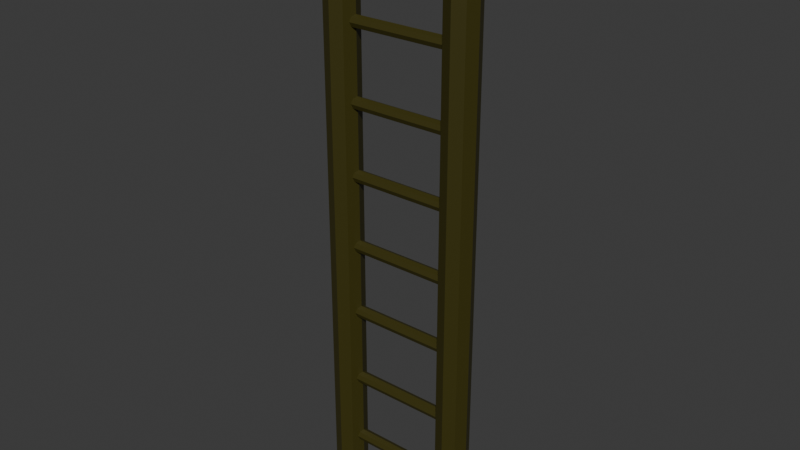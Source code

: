# Source: St.blend  (saved by Blender 5.2.44; exported with 4.5.12 LTS)
import bpy
from mathutils import Matrix  # noqa: F401  (used for matrix-valued properties, if any)

bpy.ops.wm.read_factory_settings(use_empty=True)
scene = bpy.context.scene
scene.name = 'Scene'

# ---- collections
col_collection = bpy.data.collections.new('Collection'); scene.collection.children.link(col_collection)

# ---- materials (node trees are filled in below, after node groups)
mat_material_001 = bpy.data.materials.new('Material.001')
mat_material_002 = bpy.data.materials.new('Material.002')

# ---- material node trees
mat_material_001.use_nodes = True; mat_material_001.node_tree.nodes.clear()
_N = mat_material_001.node_tree.nodes; _L = mat_material_001.node_tree.links
n0 = _N.new('ShaderNodeBsdfPrincipled'); n0.name = 'Principled BSDF'; n0.location = (-200, 100)
n0.inputs[0].default_value = (0.04365, 0.03788, 0.003049, 1.0)
n0.inputs[10].default_value = 0.005
n1 = _N.new('ShaderNodeOutputMaterial'); n1.name = 'Material Output'; n1.location = (200, 100)
_L.new(n0.outputs[0], n1.inputs[0])
n1.is_active_output = True
mat_material_002.use_nodes = True; mat_material_002.node_tree.nodes.clear()
_N = mat_material_002.node_tree.nodes; _L = mat_material_002.node_tree.links
n0 = _N.new('ShaderNodeBsdfPrincipled'); n0.name = 'Principled BSDF'; n0.location = (-200, 100)
n0.inputs[0].default_value = (0.2823, 0.1893, 0.03854, 1.0)
n0.inputs[10].default_value = 0.005
n1 = _N.new('ShaderNodeOutputMaterial'); n1.name = 'Material Output'; n1.location = (200, 100)
_L.new(n0.outputs[0], n1.inputs[0])
n1.is_active_output = True

# ---- world
world_world = bpy.data.worlds.new('World'); scene.world = world_world
world_world.use_nodes = True; world_world.node_tree.nodes.clear()
_N = world_world.node_tree.nodes; _L = world_world.node_tree.links
n0 = _N.new('ShaderNodeOutputWorld'); n0.name = 'World Output'; n0.location = (200, 100)
n1 = _N.new('ShaderNodeBackground'); n1.name = 'Background'; n1.location = (-200, 100)
n1.inputs[0].default_value = (0.05088, 0.05088, 0.05088, 1.0)
_L.new(n1.outputs[0], n0.inputs[0])
n0.is_active_output = True
world_world.color = (0.05088, 0.05088, 0.05088)
world_world.sun_shadow_jitter_overblur = 0.0

# ---- meshes
me_cylinder_009 = bpy.data.meshes.new('Cylinder.009')
me_cylinder_009.from_pydata([(0.1552, 1.0, -1.0), (0.1552, 1.0, 0.9999), (0.8623, 0.7071, -1.0), (0.8623, 0.7071, 0.9999), (1.155, 0.0, -1.0), (1.155, 0.0, 0.9999), (0.8623, -0.7071, -1.0), (0.8623, -0.7071, 0.9999), (0.1552, -1.0, -1.0), (0.1552, -1.0, 0.9999), (-0.5519, -0.7071, -1.0), (-0.5519, -0.7071, 0.9999), (-0.8448, 0.0, -1.0), (-0.8448, 0.0, 0.9999), (-0.5519, 0.7071, -1.0), (-0.5519, 0.7071, 0.9999), (6.094, 2.648, -1.219), (-89.01, 2.648, -1.159), (6.104, 1.873, -0.9989), (-89.0, 1.873, -0.9388), (6.108, -9.537e-07, -0.9079), (-89.0, -9.537e-07, -0.8477), (6.104, -1.873, -0.9989), (-89.0, -1.873, -0.9388), (6.094, -2.648, -1.219), (-89.01, -2.648, -1.159), (6.084, -1.873, -1.439), (-89.02, -1.873, -1.378), (6.08, -9.537e-07, -1.53), (-89.03, -9.537e-07, -1.469), (6.084, 1.873, -1.439), (-89.02, 1.873, -1.378), (6.206, 2.648, 1.235), (-88.9, 2.648, 1.296), (6.216, 1.873, 1.455), (-88.89, 1.873, 1.515), (6.221, -9.537e-07, 1.546), (-88.88, -9.537e-07, 1.606), (6.216, -1.873, 1.455), (-88.89, -1.873, 1.515), (6.206, -2.648, 1.235), (-88.9, -2.648, 1.296), (6.196, -1.873, 1.016), (-88.91, -1.873, 1.076), (6.192, -9.537e-07, 0.9245), (-88.91, -9.537e-07, 0.9847), (6.196, 1.873, 1.016), (-88.91, 1.873, 1.076), (-81.91, 1.0, -0.9482), (-81.91, 1.0, 1.052), (-81.21, 0.7071, -0.9482), (-81.21, 0.7071, 1.052), (-80.91, -9.537e-07, -0.9482), (-80.91, -9.537e-07, 1.052), (-81.21, -0.7071, -0.9482), (-81.21, -0.7071, 1.052), (-81.91, -1.0, -0.9482), (-81.91, -1.0, 1.052), (-82.62, -0.7071, -0.9482), (-82.62, -0.7071, 1.052), (-82.91, -9.537e-07, -0.9482), (-82.91, -9.537e-07, 1.052), (-82.62, 0.7071, -0.9482), (-82.62, 0.7071, 1.052), (-70.33, 1.0, -0.9555), (-70.33, 1.0, 1.045), (-69.62, 0.7071, -0.9555), (-69.62, 0.7071, 1.045), (-69.33, -9.537e-07, -0.9555), (-69.33, -9.537e-07, 1.045), (-69.62, -0.7071, -0.9555), (-69.62, -0.7071, 1.045), (-70.33, -1.0, -0.9555), (-70.33, -1.0, 1.045), (-71.04, -0.7071, -0.9555), (-71.04, -0.7071, 1.045), (-71.33, -9.537e-07, -0.9555), (-71.33, -9.537e-07, 1.045), (-71.04, 0.7071, -0.9555), (-71.04, 0.7071, 1.045), (-58.38, 1.0, -0.9631), (-58.38, 1.0, 1.037), (-57.67, 0.7071, -0.9631), (-57.67, 0.7071, 1.037), (-57.38, -9.537e-07, -0.9631), (-57.38, -9.537e-07, 1.037), (-57.67, -0.7071, -0.9631), (-57.67, -0.7071, 1.037), (-58.38, -1.0, -0.9631), (-58.38, -1.0, 1.037), (-59.09, -0.7071, -0.9631), (-59.09, -0.7071, 1.037), (-59.38, -9.537e-07, -0.9631), (-59.38, -9.537e-07, 1.037), (-59.09, 0.7071, -0.9631), (-59.09, 0.7071, 1.037), (-46.94, 1.0, -0.9703), (-46.94, 1.0, 1.03), (-46.23, 0.7071, -0.9703), (-46.23, 0.7071, 1.03), (-45.94, -9.537e-07, -0.9703), (-45.94, -9.537e-07, 1.03), (-46.23, -0.7071, -0.9703), (-46.23, -0.7071, 1.03), (-46.94, -1.0, -0.9703), (-46.94, -1.0, 1.03), (-47.65, -0.7071, -0.9703), (-47.65, -0.7071, 1.03), (-47.94, -9.537e-07, -0.9703), (-47.94, -9.537e-07, 1.03), (-47.65, 0.7071, -0.9703), (-47.65, 0.7071, 1.03), (-35.27, 1.0, -0.9777), (-35.27, 1.0, 1.022), (-34.56, 0.7071, -0.9777), (-34.56, 0.7071, 1.022), (-34.27, -9.537e-07, -0.9777), (-34.27, -9.537e-07, 1.022), (-34.56, -0.7071, -0.9777), (-34.56, -0.7071, 1.022), (-35.27, -1.0, -0.9777), (-35.27, -1.0, 1.022), (-35.98, -0.7071, -0.9777), (-35.98, -0.7071, 1.022), (-36.27, -9.537e-07, -0.9777), (-36.27, -9.537e-07, 1.022), (-35.98, 0.7071, -0.9777), (-35.98, 0.7071, 1.022), (-23.72, 1.0, -0.985), (-23.72, 1.0, 1.015), (-23.01, 0.7071, -0.985), (-23.01, 0.7071, 1.015), (-22.72, -9.537e-07, -0.985), (-22.72, -9.537e-07, 1.015), (-23.01, -0.7071, -0.985), (-23.01, -0.7071, 1.015), (-23.72, -1.0, -0.985), (-23.72, -1.0, 1.015), (-24.43, -0.7071, -0.985), (-24.43, -0.7071, 1.015), (-24.72, -9.537e-07, -0.985), (-24.72, -9.537e-07, 1.015), (-24.43, 0.7071, -0.985), (-24.43, 0.7071, 1.015), (-11.36, 1.0, -0.9928), (-11.36, 1.0, 1.007), (-10.66, 0.7071, -0.9928), (-10.66, 0.7071, 1.007), (-10.36, -9.537e-07, -0.9928), (-10.36, -9.537e-07, 1.007), (-10.66, -0.7071, -0.9928), (-10.66, -0.7071, 1.007), (-11.36, -1.0, -0.9928), (-11.36, -1.0, 1.007), (-12.07, -0.7071, -0.9928), (-12.07, -0.7071, 1.007), (-12.36, -9.537e-07, -0.9928), (-12.36, -9.537e-07, 1.007), (-12.07, 0.7071, -0.9928), (-12.07, 0.7071, 1.007)], [], [(0, 1, 3, 2), (2, 3, 5, 4), (4, 5, 7, 6), (6, 7, 9, 8), (8, 9, 11, 10), (10, 11, 13, 12), (3, 1, 15, 13, 11, 9, 7, 5), (12, 13, 15, 14), (14, 15, 1, 0), (0, 2, 4, 6, 8, 10, 12, 14), (16, 17, 19, 18), (18, 19, 21, 20), (20, 21, 23, 22), (22, 23, 25, 24), (24, 25, 27, 26), (26, 27, 29, 28), (19, 17, 31, 29, 27, 25, 23, 21), (28, 29, 31, 30), (30, 31, 17, 16), (16, 18, 20, 22, 24, 26, 28, 30), (32, 33, 35, 34), (34, 35, 37, 36), (36, 37, 39, 38), (38, 39, 41, 40), (40, 41, 43, 42), (42, 43, 45, 44), (35, 33, 47, 45, 43, 41, 39, 37), (44, 45, 47, 46), (46, 47, 33, 32), (32, 34, 36, 38, 40, 42, 44, 46), (48, 49, 51, 50), (50, 51, 53, 52), (52, 53, 55, 54), (54, 55, 57, 56), (56, 57, 59, 58), (58, 59, 61, 60), (51, 49, 63, 61, 59, 57, 55, 53), (60, 61, 63, 62), (62, 63, 49, 48), (48, 50, 52, 54, 56, 58, 60, 62), (64, 65, 67, 66), (66, 67, 69, 68), (68, 69, 71, 70), (70, 71, 73, 72), (72, 73, 75, 74), (74, 75, 77, 76), (67, 65, 79, 77, 75, 73, 71, 69), (76, 77, 79, 78), (78, 79, 65, 64), (64, 66, 68, 70, 72, 74, 76, 78), (80, 81, 83, 82), (82, 83, 85, 84), (84, 85, 87, 86), (86, 87, 89, 88), (88, 89, 91, 90), (90, 91, 93, 92), (83, 81, 95, 93, 91, 89, 87, 85), (92, 93, 95, 94), (94, 95, 81, 80), (80, 82, 84, 86, 88, 90, 92, 94), (96, 97, 99, 98), (98, 99, 101, 100), (100, 101, 103, 102), (102, 103, 105, 104), (104, 105, 107, 106), (106, 107, 109, 108), (99, 97, 111, 109, 107, 105, 103, 101), (108, 109, 111, 110), (110, 111, 97, 96), (96, 98, 100, 102, 104, 106, 108, 110), (112, 113, 115, 114), (114, 115, 117, 116), (116, 117, 119, 118), (118, 119, 121, 120), (120, 121, 123, 122), (122, 123, 125, 124), (115, 113, 127, 125, 123, 121, 119, 117), (124, 125, 127, 126), (126, 127, 113, 112), (112, 114, 116, 118, 120, 122, 124, 126), (128, 129, 131, 130), (130, 131, 133, 132), (132, 133, 135, 134), (134, 135, 137, 136), (136, 137, 139, 138), (138, 139, 141, 140), (131, 129, 143, 141, 139, 137, 135, 133), (140, 141, 143, 142), (142, 143, 129, 128), (128, 130, 132, 134, 136, 138, 140, 142), (144, 145, 147, 146), (146, 147, 149, 148), (148, 149, 151, 150), (150, 151, 153, 152), (152, 153, 155, 154), (154, 155, 157, 156), (147, 145, 159, 157, 155, 153, 151, 149), (156, 157, 159, 158), (158, 159, 145, 144), (144, 146, 148, 150, 152, 154, 156, 158)])
me_cylinder_009.polygons.foreach_set('material_index', [0, 0, 0, 0, 0, 0, 0, 0, 0, 0, 0, 0, 0, 0, 0, 0, 1, 0, 0, 1, 0, 0, 0, 0, 0, 0, 1, 0, 0, 1, 0, 0, 0, 0, 0, 0, 0, 0, 0, 0, 0, 0, 0, 0, 0, 0, 0, 0, 0, 0, 0, 0, 0, 0, 0, 0, 0, 0, 0, 0, 0, 0, 0, 0, 0, 0, 0, 0, 0, 0, 0, 0, 0, 0, 0, 0, 0, 0, 0, 0, 0, 0, 0, 0, 0, 0, 0, 0, 0, 0, 0, 0, 0, 0, 0, 0, 0, 0, 0, 0])
_uv = me_cylinder_009.uv_layers.new(name='UVMap')
_uv.uv.foreach_set('vector', [1.0, 0.5, 1.0, 1.0, 0.875, 1.0, 0.875, 0.5, 0.875, 0.5, 0.875, 1.0, 0.75, 1.0, 0.75, 0.5, 0.75, 0.5, 0.75, 1.0, 0.625, 1.0, 0.625, 0.5, 0.625, 0.5, 0.625, 1.0, 0.5, 1.0, 0.5, 0.5, 0.5, 0.5, 0.5, 1.0, 0.375, 1.0, 0.375, 0.5, 0.375, 0.5, 0.375, 1.0, 0.25, 1.0, 0.25, 0.5, 0.4197, 0.4197, 0.25, 0.49, 0.08029, 0.4197, 0.01, 0.25, 0.08029, 0.08029, 0.25, 0.01, 0.4197, 0.08029, 0.49, 0.25, 0.25, 0.5, 0.25, 1.0, 0.125, 1.0, 0.125, 0.5, 0.125, 0.5, 0.125, 1.0, 0.0, 1.0, 0.0, 0.5, 0.75, 0.49, 0.9197, 0.4197, 0.99, 0.25, 0.9197, 0.08029, 0.75, 0.01, 0.5803, 0.08029, 0.51, 0.25, 0.5803, 0.4197, 1.0, 0.5, 1.0, 1.0, 0.875, 1.0, 0.875, 0.5, 0.875, 0.5, 0.875, 1.0, 0.75, 1.0, 0.75, 0.5, 0.75, 0.5, 0.75, 1.0, 0.625, 1.0, 0.625, 0.5, 0.625, 0.5, 0.625, 1.0, 0.5, 1.0, 0.5, 0.5, 0.5, 0.5, 0.5, 1.0, 0.375, 1.0, 0.375, 0.5, 0.375, 0.5, 0.375, 1.0, 0.25, 1.0, 0.25, 0.5, 0.4197, 0.4197, 0.25, 0.49, 0.08029, 0.4197, 0.01, 0.25, 0.08029, 0.08029, 0.25, 0.01, 0.4197, 0.08029, 0.49, 0.25, 0.25, 0.5, 0.25, 1.0, 0.125, 1.0, 0.125, 0.5, 0.125, 0.5, 0.125, 1.0, 0.0, 1.0, 0.0, 0.5, 0.75, 0.49, 0.9197, 0.4197, 0.99, 0.25, 0.9197, 0.08029, 0.75, 0.01, 0.5803, 0.08029, 0.51, 0.25, 0.5803, 0.4197, 1.0, 0.5, 1.0, 1.0, 0.875, 1.0, 0.875, 0.5, 0.875, 0.5, 0.875, 1.0, 0.75, 1.0, 0.75, 0.5, 0.75, 0.5, 0.75, 1.0, 0.625, 1.0, 0.625, 0.5, 0.625, 0.5, 0.625, 1.0, 0.5, 1.0, 0.5, 0.5, 0.5, 0.5, 0.5, 1.0, 0.375, 1.0, 0.375, 0.5, 0.375, 0.5, 0.375, 1.0, 0.25, 1.0, 0.25, 0.5, 0.4197, 0.4197, 0.25, 0.49, 0.08029, 0.4197, 0.01, 0.25, 0.08029, 0.08029, 0.25, 0.01, 0.4197, 0.08029, 0.49, 0.25, 0.25, 0.5, 0.25, 1.0, 0.125, 1.0, 0.125, 0.5, 0.125, 0.5, 0.125, 1.0, 0.0, 1.0, 0.0, 0.5, 0.75, 0.49, 0.9197, 0.4197, 0.99, 0.25, 0.9197, 0.08029, 0.75, 0.01, 0.5803, 0.08029, 0.51, 0.25, 0.5803, 0.4197, 1.0, 0.5, 1.0, 1.0, 0.875, 1.0, 0.875, 0.5, 0.875, 0.5, 0.875, 1.0, 0.75, 1.0, 0.75, 0.5, 0.75, 0.5, 0.75, 1.0, 0.625, 1.0, 0.625, 0.5, 0.625, 0.5, 0.625, 1.0, 0.5, 1.0, 0.5, 0.5, 0.5, 0.5, 0.5, 1.0, 0.375, 1.0, 0.375, 0.5, 0.375, 0.5, 0.375, 1.0, 0.25, 1.0, 0.25, 0.5, 0.4197, 0.4197, 0.25, 0.49, 0.08029, 0.4197, 0.01, 0.25, 0.08029, 0.08029, 0.25, 0.01, 0.4197, 0.08029, 0.49, 0.25, 0.25, 0.5, 0.25, 1.0, 0.125, 1.0, 0.125, 0.5, 0.125, 0.5, 0.125, 1.0, 0.0, 1.0, 0.0, 0.5, 0.75, 0.49, 0.9197, 0.4197, 0.99, 0.25, 0.9197, 0.08029, 0.75, 0.01, 0.5803, 0.08029, 0.51, 0.25, 0.5803, 0.4197, 1.0, 0.5, 1.0, 1.0, 0.875, 1.0, 0.875, 0.5, 0.875, 0.5, 0.875, 1.0, 0.75, 1.0, 0.75, 0.5, 0.75, 0.5, 0.75, 1.0, 0.625, 1.0, 0.625, 0.5, 0.625, 0.5, 0.625, 1.0, 0.5, 1.0, 0.5, 0.5, 0.5, 0.5, 0.5, 1.0, 0.375, 1.0, 0.375, 0.5, 0.375, 0.5, 0.375, 1.0, 0.25, 1.0, 0.25, 0.5, 0.4197, 0.4197, 0.25, 0.49, 0.08029, 0.4197, 0.01, 0.25, 0.08029, 0.08029, 0.25, 0.01, 0.4197, 0.08029, 0.49, 0.25, 0.25, 0.5, 0.25, 1.0, 0.125, 1.0, 0.125, 0.5, 0.125, 0.5, 0.125, 1.0, 0.0, 1.0, 0.0, 0.5, 0.75, 0.49, 0.9197, 0.4197, 0.99, 0.25, 0.9197, 0.08029, 0.75, 0.01, 0.5803, 0.08029, 0.51, 0.25, 0.5803, 0.4197, 1.0, 0.5, 1.0, 1.0, 0.875, 1.0, 0.875, 0.5, 0.875, 0.5, 0.875, 1.0, 0.75, 1.0, 0.75, 0.5, 0.75, 0.5, 0.75, 1.0, 0.625, 1.0, 0.625, 0.5, 0.625, 0.5, 0.625, 1.0, 0.5, 1.0, 0.5, 0.5, 0.5, 0.5, 0.5, 1.0, 0.375, 1.0, 0.375, 0.5, 0.375, 0.5, 0.375, 1.0, 0.25, 1.0, 0.25, 0.5, 0.4197, 0.4197, 0.25, 0.49, 0.08029, 0.4197, 0.01, 0.25, 0.08029, 0.08029, 0.25, 0.01, 0.4197, 0.08029, 0.49, 0.25, 0.25, 0.5, 0.25, 1.0, 0.125, 1.0, 0.125, 0.5, 0.125, 0.5, 0.125, 1.0, 0.0, 1.0, 0.0, 0.5, 0.75, 0.49, 0.9197, 0.4197, 0.99, 0.25, 0.9197, 0.08029, 0.75, 0.01, 0.5803, 0.08029, 0.51, 0.25, 0.5803, 0.4197, 1.0, 0.5, 1.0, 1.0, 0.875, 1.0, 0.875, 0.5, 0.875, 0.5, 0.875, 1.0, 0.75, 1.0, 0.75, 0.5, 0.75, 0.5, 0.75, 1.0, 0.625, 1.0, 0.625, 0.5, 0.625, 0.5, 0.625, 1.0, 0.5, 1.0, 0.5, 0.5, 0.5, 0.5, 0.5, 1.0, 0.375, 1.0, 0.375, 0.5, 0.375, 0.5, 0.375, 1.0, 0.25, 1.0, 0.25, 0.5, 0.4197, 0.4197, 0.25, 0.49, 0.08029, 0.4197, 0.01, 0.25, 0.08029, 0.08029, 0.25, 0.01, 0.4197, 0.08029, 0.49, 0.25, 0.25, 0.5, 0.25, 1.0, 0.125, 1.0, 0.125, 0.5, 0.125, 0.5, 0.125, 1.0, 0.0, 1.0, 0.0, 0.5, 0.75, 0.49, 0.9197, 0.4197, 0.99, 0.25, 0.9197, 0.08029, 0.75, 0.01, 0.5803, 0.08029, 0.51, 0.25, 0.5803, 0.4197, 1.0, 0.5, 1.0, 1.0, 0.875, 1.0, 0.875, 0.5, 0.875, 0.5, 0.875, 1.0, 0.75, 1.0, 0.75, 0.5, 0.75, 0.5, 0.75, 1.0, 0.625, 1.0, 0.625, 0.5, 0.625, 0.5, 0.625, 1.0, 0.5, 1.0, 0.5, 0.5, 0.5, 0.5, 0.5, 1.0, 0.375, 1.0, 0.375, 0.5, 0.375, 0.5, 0.375, 1.0, 0.25, 1.0, 0.25, 0.5, 0.4197, 0.4197, 0.25, 0.49, 0.08029, 0.4197, 0.01, 0.25, 0.08029, 0.08029, 0.25, 0.01, 0.4197, 0.08029, 0.49, 0.25, 0.25, 0.5, 0.25, 1.0, 0.125, 1.0, 0.125, 0.5, 0.125, 0.5, 0.125, 1.0, 0.0, 1.0, 0.0, 0.5, 0.75, 0.49, 0.9197, 0.4197, 0.99, 0.25, 0.9197, 0.08029, 0.75, 0.01, 0.5803, 0.08029, 0.51, 0.25, 0.5803, 0.4197, 1.0, 0.5, 1.0, 1.0, 0.875, 1.0, 0.875, 0.5, 0.875, 0.5, 0.875, 1.0, 0.75, 1.0, 0.75, 0.5, 0.75, 0.5, 0.75, 1.0, 0.625, 1.0, 0.625, 0.5, 0.625, 0.5, 0.625, 1.0, 0.5, 1.0, 0.5, 0.5, 0.5, 0.5, 0.5, 1.0, 0.375, 1.0, 0.375, 0.5, 0.375, 0.5, 0.375, 1.0, 0.25, 1.0, 0.25, 0.5, 0.4197, 0.4197, 0.25, 0.49, 0.08029, 0.4197, 0.01, 0.25, 0.08029, 0.08029, 0.25, 0.01, 0.4197, 0.08029, 0.49, 0.25, 0.25, 0.5, 0.25, 1.0, 0.125, 1.0, 0.125, 0.5, 0.125, 0.5, 0.125, 1.0, 0.0, 1.0, 0.0, 0.5, 0.75, 0.49, 0.9197, 0.4197, 0.99, 0.25, 0.9197, 0.08029, 0.75, 0.01, 0.5803, 0.08029, 0.51, 0.25, 0.5803, 0.4197, 1.0, 0.5, 1.0, 1.0, 0.875, 1.0, 0.875, 0.5, 0.875, 0.5, 0.875, 1.0, 0.75, 1.0, 0.75, 0.5, 0.75, 0.5, 0.75, 1.0, 0.625, 1.0, 0.625, 0.5, 0.625, 0.5, 0.625, 1.0, 0.5, 1.0, 0.5, 0.5, 0.5, 0.5, 0.5, 1.0, 0.375, 1.0, 0.375, 0.5, 0.375, 0.5, 0.375, 1.0, 0.25, 1.0, 0.25, 0.5, 0.4197, 0.4197, 0.25, 0.49, 0.08029, 0.4197, 0.01, 0.25, 0.08029, 0.08029, 0.25, 0.01, 0.4197, 0.08029, 0.49, 0.25, 0.25, 0.5, 0.25, 1.0, 0.125, 1.0, 0.125, 0.5, 0.125, 0.5, 0.125, 1.0, 0.0, 1.0, 0.0, 0.5, 0.75, 0.49, 0.9197, 0.4197, 0.99, 0.25, 0.9197, 0.08029, 0.75, 0.01, 0.5803, 0.08029, 0.51, 0.25, 0.5803, 0.4197])
me_cylinder_009.materials.append(mat_material_001)
me_cylinder_009.materials.append(mat_material_002)
me_cylinder_009.update()

# ---- objects
ob_cylinder_009 = bpy.data.objects.new('Cylinder.009', me_cylinder_009)

# ---- transforms, parenting, visibility, modifiers, constraints
ob_cylinder_009.location = (-0.3124, -2.716, 0.6591)
ob_cylinder_009.rotation_euler = (0.0, 1.565, 0.0)
ob_cylinder_009.scale = (0.1042, 0.1041, 0.8864)

# ---- collection membership
col_collection.objects.link(ob_cylinder_009)

# ---- scene / render settings (as saved in the file)
scene.frame_start = 1; scene.frame_end = 250; scene.frame_set(1)
scene.render.engine = 'BLENDER_EEVEE_NEXT'
scene.render.bake_bias = 0.0
scene.render.bake_samples = 0
scene.render.compositor_device = 'GPU'
scene.eevee.use_volume_custom_range = False
scene.eevee.fast_gi_thickness_near = 0.1
scene.eevee.fast_gi_thickness_far = 0.0
scene.eevee.ray_tracing_options.screen_trace_thickness = 0.1
bpy.context.view_layer.update()

# ---- added for rendering (the .blend has no active camera and no usable light): camera, sun
cam_auto = bpy.data.cameras.new('AutoCamera')
cam_auto.lens = 50.0
cam_auto.sensor_width = 36.0
cam_auto.clip_end = 1000.0
ob_auto_camera = bpy.data.objects.new('AutoCamera', cam_auto)
scene.collection.objects.link(ob_auto_camera)
ob_auto_camera.location = (9.27333, -14.2057, 12.6326)
ob_auto_camera.rotation_euler = (1.09748, -7.21219e-08, 0.694738)
scene.camera = ob_auto_camera
light_auto_sun = bpy.data.lights.new('AutoSun', 'SUN')
light_auto_sun.energy = 3.0
light_auto_sun.angle = 0.0523599
ob_auto_sun = bpy.data.objects.new('AutoSun', light_auto_sun)
scene.collection.objects.link(ob_auto_sun)
ob_auto_sun.rotation_euler = (0.872665, 0.174533, 0.523599)
bpy.context.view_layer.update()
